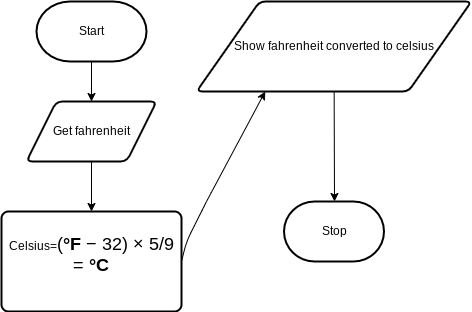

The diagram above was exported from draw.io. Its source (the exported page's mxGraphModel, read from the mxfile embedded in the PNG):
<mxGraphModel dx="594" dy="561" grid="1" gridSize="10" guides="1" tooltips="1" connect="1" arrows="1" fold="1" page="1" pageScale="1" pageWidth="827" pageHeight="1169" math="0" shadow="0">
  <root>
    <mxCell id="0" />
    <mxCell id="1" parent="0" />
    <mxCell id="11" value="" style="edgeStyle=none;html=1;" edge="1" parent="1" source="2" target="3">
      <mxGeometry relative="1" as="geometry" />
    </mxCell>
    <mxCell id="2" value="Start" style="strokeWidth=2;html=1;shape=mxgraph.flowchart.terminator;whiteSpace=wrap;" parent="1" vertex="1">
      <mxGeometry x="220" y="70" width="110" height="60" as="geometry" />
    </mxCell>
    <mxCell id="12" value="" style="edgeStyle=none;html=1;" edge="1" parent="1" source="3" target="5">
      <mxGeometry relative="1" as="geometry" />
    </mxCell>
    <mxCell id="3" value="Get fahrenheit" style="shape=parallelogram;html=1;strokeWidth=2;perimeter=parallelogramPerimeter;whiteSpace=wrap;rounded=1;arcSize=12;size=0.23;" parent="1" vertex="1">
      <mxGeometry x="210" y="170" width="130" height="60" as="geometry" />
    </mxCell>
    <mxCell id="13" value="" style="edgeStyle=none;html=1;entryX=0.25;entryY=1;entryDx=0;entryDy=0;exitX=1;exitY=0.5;exitDx=0;exitDy=0;" edge="1" parent="1" source="5" target="7">
      <mxGeometry relative="1" as="geometry">
        <Array as="points">
          <mxPoint x="370" y="310" />
          <mxPoint x="390" y="270" />
        </Array>
      </mxGeometry>
    </mxCell>
    <mxCell id="5" value="Celsius=&lt;span style=&quot;font-size: 18px&quot;&gt;(&lt;/span&gt;&lt;b style=&quot;font-size: 18px&quot;&gt;°F&lt;/b&gt;&lt;span style=&quot;font-size: 18px&quot;&gt;&amp;nbsp;− 32) × 5/9 =&amp;nbsp;&lt;/span&gt;&lt;b style=&quot;font-size: 18px&quot;&gt;°C&lt;/b&gt;&lt;br&gt;&amp;nbsp;" style="rounded=1;whiteSpace=wrap;html=1;absoluteArcSize=1;arcSize=14;strokeWidth=2;" parent="1" vertex="1">
      <mxGeometry x="185" y="280" width="180" height="100" as="geometry" />
    </mxCell>
    <mxCell id="16" value="" style="edgeStyle=none;html=1;" edge="1" parent="1" source="7">
      <mxGeometry relative="1" as="geometry">
        <mxPoint x="518" y="270" as="targetPoint" />
      </mxGeometry>
    </mxCell>
    <mxCell id="7" value="Show fahrenheit converted to celsius" style="shape=parallelogram;html=1;strokeWidth=2;perimeter=parallelogramPerimeter;whiteSpace=wrap;rounded=1;arcSize=12;size=0.23;" parent="1" vertex="1">
      <mxGeometry x="380" y="70" width="275" height="90" as="geometry" />
    </mxCell>
    <mxCell id="9" value="Stop" style="strokeWidth=2;html=1;shape=mxgraph.flowchart.terminator;whiteSpace=wrap;" parent="1" vertex="1">
      <mxGeometry x="467.5" y="270" width="100" height="60" as="geometry" />
    </mxCell>
  </root>
</mxGraphModel>